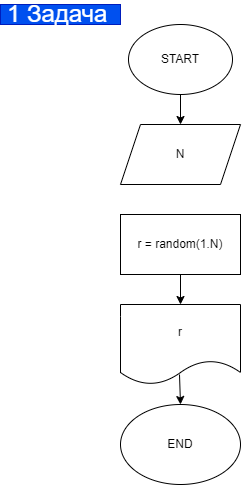

The diagram above was exported from draw.io. Its source (the exported page's mxGraphModel, read from the mxfile embedded in the PNG):
<mxGraphModel dx="1114" dy="486" grid="1" gridSize="10" guides="1" tooltips="1" connect="1" arrows="1" fold="1" page="1" pageScale="1" pageWidth="827" pageHeight="1169" math="0" shadow="0">
  <root>
    <mxCell id="0" />
    <mxCell id="1" parent="0" />
    <mxCell id="4" style="edgeStyle=none;html=1;entryX=0.5;entryY=0;entryDx=0;entryDy=0;" edge="1" parent="1" source="2">
      <mxGeometry relative="1" as="geometry">
        <mxPoint x="362" y="140" as="targetPoint" />
      </mxGeometry>
    </mxCell>
    <mxCell id="2" value="START" style="ellipse;whiteSpace=wrap;html=1;" vertex="1" parent="1">
      <mxGeometry x="310" y="40" width="104" height="70" as="geometry" />
    </mxCell>
    <mxCell id="5" value="N" style="shape=parallelogram;perimeter=parallelogramPerimeter;whiteSpace=wrap;html=1;fixedSize=1;" vertex="1" parent="1">
      <mxGeometry x="302" y="140" width="120" height="60" as="geometry" />
    </mxCell>
    <mxCell id="8" style="edgeStyle=none;html=1;entryX=0.5;entryY=0;entryDx=0;entryDy=0;" edge="1" parent="1" source="6" target="7">
      <mxGeometry relative="1" as="geometry" />
    </mxCell>
    <mxCell id="6" value="r = random(1.N)" style="rounded=0;whiteSpace=wrap;html=1;" vertex="1" parent="1">
      <mxGeometry x="302" y="230" width="120" height="60" as="geometry" />
    </mxCell>
    <mxCell id="10" style="edgeStyle=none;html=1;" edge="1" parent="1" target="9">
      <mxGeometry relative="1" as="geometry">
        <mxPoint x="361" y="390" as="sourcePoint" />
      </mxGeometry>
    </mxCell>
    <mxCell id="7" value="r" style="shape=document;whiteSpace=wrap;html=1;boundedLbl=1;" vertex="1" parent="1">
      <mxGeometry x="302" y="320" width="120" height="80" as="geometry" />
    </mxCell>
    <mxCell id="9" value="END" style="ellipse;whiteSpace=wrap;html=1;" vertex="1" parent="1">
      <mxGeometry x="302" y="420" width="120" height="80" as="geometry" />
    </mxCell>
    <mxCell id="11" value="&lt;font style=&quot;font-size: 24px&quot;&gt;1 Задача&amp;nbsp;&lt;/font&gt;" style="text;html=1;align=center;verticalAlign=middle;resizable=0;points=[];autosize=1;strokeColor=#001DBC;fillColor=#0050ef;fontColor=#ffffff;" vertex="1" parent="1">
      <mxGeometry x="182" y="20" width="120" height="20" as="geometry" />
    </mxCell>
  </root>
</mxGraphModel>